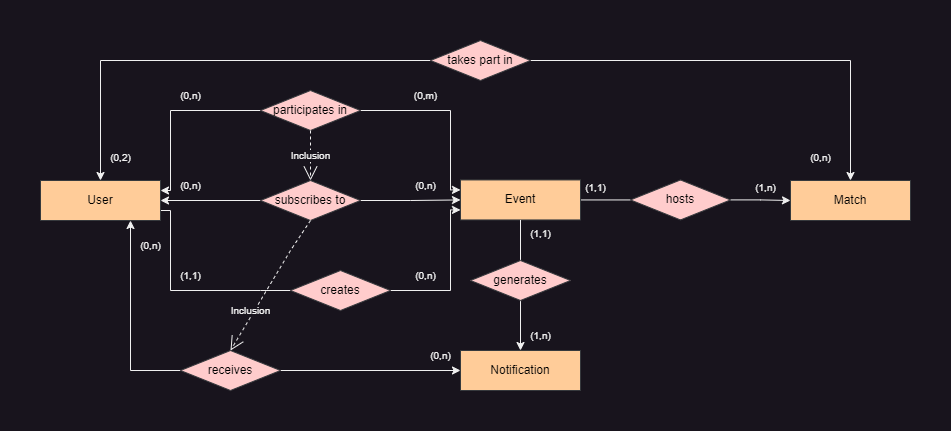

The diagram above was exported from draw.io. Its source (the exported page's mxGraphModel, read from the mxfile embedded in the PNG):
<mxGraphModel dx="1418" dy="820" grid="1" gridSize="10" guides="1" tooltips="1" connect="1" arrows="1" fold="1" page="1" pageScale="1" pageWidth="1169" pageHeight="827" background="none" math="0" shadow="0">
  <root>
    <mxCell id="0" />
    <mxCell id="1" parent="0" />
    <mxCell id="h1577UeyO7VVopQWrFAK-2" style="edgeStyle=orthogonalEdgeStyle;rounded=0;orthogonalLoop=1;jettySize=auto;html=1;exitX=1;exitY=0.5;exitDx=0;exitDy=0;entryX=0;entryY=0.5;entryDx=0;entryDy=0;endArrow=none;endFill=0;startArrow=classic;startFill=1;" parent="1" source="VnELfwe96AQO6iXrCtjm-14" target="h1577UeyO7VVopQWrFAK-1" edge="1">
      <mxGeometry relative="1" as="geometry">
        <Array as="points">
          <mxPoint x="415" y="280" />
        </Array>
      </mxGeometry>
    </mxCell>
    <mxCell id="h1577UeyO7VVopQWrFAK-3" style="edgeStyle=orthogonalEdgeStyle;rounded=0;orthogonalLoop=1;jettySize=auto;html=1;exitX=1;exitY=0.25;exitDx=0;exitDy=0;entryX=0;entryY=0.5;entryDx=0;entryDy=0;endArrow=none;endFill=0;startArrow=classic;startFill=1;" parent="1" source="VnELfwe96AQO6iXrCtjm-14" target="C99ot-JixqusB_VA0Q7N-2" edge="1">
      <mxGeometry relative="1" as="geometry">
        <Array as="points">
          <mxPoint x="325" y="270" />
          <mxPoint x="325" y="190" />
          <mxPoint x="415" y="190" />
        </Array>
      </mxGeometry>
    </mxCell>
    <mxCell id="h1577UeyO7VVopQWrFAK-4" style="edgeStyle=orthogonalEdgeStyle;rounded=0;orthogonalLoop=1;jettySize=auto;html=1;exitX=1;exitY=0.75;exitDx=0;exitDy=0;entryX=0;entryY=0.5;entryDx=0;entryDy=0;endArrow=none;endFill=0;" parent="1" source="VnELfwe96AQO6iXrCtjm-14" target="43FfwoOG1Z6T2PI_bl9D-6" edge="1">
      <mxGeometry relative="1" as="geometry">
        <Array as="points">
          <mxPoint x="325" y="290" />
          <mxPoint x="325" y="370" />
          <mxPoint x="415" y="370" />
        </Array>
      </mxGeometry>
    </mxCell>
    <mxCell id="h1577UeyO7VVopQWrFAK-19" style="edgeStyle=orthogonalEdgeStyle;rounded=0;orthogonalLoop=1;jettySize=auto;html=1;exitX=0.5;exitY=0;exitDx=0;exitDy=0;entryX=0;entryY=0.5;entryDx=0;entryDy=0;fontSize=10;startArrow=classic;startFill=1;endArrow=none;endFill=0;" parent="1" source="VnELfwe96AQO6iXrCtjm-14" target="dR_NYb1KK_JmrGsZS0li-1" edge="1">
      <mxGeometry relative="1" as="geometry">
        <Array as="points">
          <mxPoint x="255" y="140" />
        </Array>
      </mxGeometry>
    </mxCell>
    <mxCell id="VnELfwe96AQO6iXrCtjm-14" value="User" style="whiteSpace=wrap;html=1;align=center;fillColor=#ffcc99;strokeColor=#36393d;fontColor=#000000;" parent="1" vertex="1">
      <mxGeometry x="195" y="260" width="120" height="40" as="geometry" />
    </mxCell>
    <mxCell id="h1577UeyO7VVopQWrFAK-32" style="edgeStyle=orthogonalEdgeStyle;rounded=0;orthogonalLoop=1;jettySize=auto;html=1;exitX=1;exitY=0.5;exitDx=0;exitDy=0;entryX=0;entryY=0.5;entryDx=0;entryDy=0;fontSize=10;startArrow=none;startFill=0;endArrow=none;endFill=0;" parent="1" source="COgEG93Ds931DPDK8JTU-2" target="COgEG93Ds931DPDK8JTU-11" edge="1">
      <mxGeometry relative="1" as="geometry" />
    </mxCell>
    <mxCell id="COgEG93Ds931DPDK8JTU-2" value="Event" style="whiteSpace=wrap;html=1;align=center;fillColor=#ffcc99;strokeColor=#36393d;fontColor=#000000;" parent="1" vertex="1">
      <mxGeometry x="615" y="259.44" width="120" height="40" as="geometry" />
    </mxCell>
    <mxCell id="COgEG93Ds931DPDK8JTU-3" value="Match" style="whiteSpace=wrap;html=1;align=center;fillColor=#ffcc99;strokeColor=#36393d;fontColor=#000000;" parent="1" vertex="1">
      <mxGeometry x="945" y="260" width="120" height="40" as="geometry" />
    </mxCell>
    <mxCell id="COgEG93Ds931DPDK8JTU-4" value="Notification" style="whiteSpace=wrap;html=1;align=center;fillColor=#ffcc99;strokeColor=#36393d;fontColor=#000000;" parent="1" vertex="1">
      <mxGeometry x="615" y="430" width="120" height="40" as="geometry" />
    </mxCell>
    <mxCell id="COgEG93Ds931DPDK8JTU-12" style="edgeStyle=orthogonalEdgeStyle;rounded=0;orthogonalLoop=1;jettySize=auto;html=1;entryX=0;entryY=0.5;entryDx=0;entryDy=0;" parent="1" source="COgEG93Ds931DPDK8JTU-11" target="COgEG93Ds931DPDK8JTU-3" edge="1">
      <mxGeometry relative="1" as="geometry" />
    </mxCell>
    <mxCell id="COgEG93Ds931DPDK8JTU-11" value="hosts" style="shape=rhombus;perimeter=rhombusPerimeter;whiteSpace=wrap;html=1;align=center;fillColor=#ffcccc;strokeColor=#36393d;fontColor=#000000;" parent="1" vertex="1">
      <mxGeometry x="785" y="259.44" width="100" height="40" as="geometry" />
    </mxCell>
    <mxCell id="COgEG93Ds931DPDK8JTU-13" value="&lt;br&gt;" style="text;html=1;align=center;verticalAlign=middle;resizable=0;points=[];autosize=1;strokeColor=none;fillColor=none;" parent="1" vertex="1">
      <mxGeometry x="795" y="320" width="20" height="30" as="geometry" />
    </mxCell>
    <mxCell id="43FfwoOG1Z6T2PI_bl9D-1" value="(1,n)" style="text;html=1;align=center;verticalAlign=middle;resizable=0;points=[];autosize=1;strokeColor=none;fillColor=none;fontSize=10;" parent="1" vertex="1">
      <mxGeometry x="900" y="252.32999999999998" width="40" height="30" as="geometry" />
    </mxCell>
    <mxCell id="43FfwoOG1Z6T2PI_bl9D-4" value="&lt;font style=&quot;font-size: 10px;&quot;&gt;(1,1)&lt;/font&gt;" style="text;html=1;align=center;verticalAlign=middle;resizable=0;points=[];autosize=1;strokeColor=none;fillColor=none;" parent="1" vertex="1">
      <mxGeometry x="730" y="252.32999999999998" width="40" height="30" as="geometry" />
    </mxCell>
    <mxCell id="9m2KrwJHTNApFIyB94fz-1" style="edgeStyle=orthogonalEdgeStyle;rounded=0;orthogonalLoop=1;jettySize=auto;html=1;entryX=0;entryY=0.75;entryDx=0;entryDy=0;" parent="1" source="43FfwoOG1Z6T2PI_bl9D-6" target="COgEG93Ds931DPDK8JTU-2" edge="1">
      <mxGeometry relative="1" as="geometry">
        <Array as="points">
          <mxPoint x="605" y="370" />
          <mxPoint x="605" y="289" />
        </Array>
      </mxGeometry>
    </mxCell>
    <mxCell id="43FfwoOG1Z6T2PI_bl9D-6" value="creates" style="shape=rhombus;perimeter=rhombusPerimeter;whiteSpace=wrap;html=1;align=center;fillColor=#ffcccc;strokeColor=#36393d;fontColor=#000000;" parent="1" vertex="1">
      <mxGeometry x="445" y="350" width="100" height="40" as="geometry" />
    </mxCell>
    <mxCell id="43FfwoOG1Z6T2PI_bl9D-9" style="edgeStyle=orthogonalEdgeStyle;rounded=0;orthogonalLoop=1;jettySize=auto;html=1;entryX=0;entryY=0.5;entryDx=0;entryDy=0;exitX=1;exitY=0.5;exitDx=0;exitDy=0;" parent="1" source="h1577UeyO7VVopQWrFAK-1" target="COgEG93Ds931DPDK8JTU-2" edge="1">
      <mxGeometry relative="1" as="geometry">
        <mxPoint x="525" y="299.44" as="sourcePoint" />
        <mxPoint x="585" y="299.44" as="targetPoint" />
      </mxGeometry>
    </mxCell>
    <mxCell id="C99ot-JixqusB_VA0Q7N-1" value="(0,n)" style="text;html=1;align=center;verticalAlign=middle;resizable=0;points=[];autosize=1;strokeColor=none;fillColor=none;fontSize=10;" parent="1" vertex="1">
      <mxGeometry x="325" y="250" width="40" height="30" as="geometry" />
    </mxCell>
    <mxCell id="h1577UeyO7VVopQWrFAK-6" style="edgeStyle=orthogonalEdgeStyle;rounded=0;orthogonalLoop=1;jettySize=auto;html=1;exitX=1;exitY=0.5;exitDx=0;exitDy=0;entryX=0;entryY=0.25;entryDx=0;entryDy=0;fontSize=10;endArrow=classic;endFill=1;" parent="1" source="C99ot-JixqusB_VA0Q7N-2" target="COgEG93Ds931DPDK8JTU-2" edge="1">
      <mxGeometry relative="1" as="geometry">
        <Array as="points">
          <mxPoint x="605" y="190" />
          <mxPoint x="605" y="269" />
        </Array>
      </mxGeometry>
    </mxCell>
    <mxCell id="C99ot-JixqusB_VA0Q7N-2" value="participates in" style="shape=rhombus;perimeter=rhombusPerimeter;whiteSpace=wrap;html=1;align=center;fillColor=#ffcccc;strokeColor=#36393d;fontColor=#000000;" parent="1" vertex="1">
      <mxGeometry x="415" y="170" width="100" height="40" as="geometry" />
    </mxCell>
    <mxCell id="h1577UeyO7VVopQWrFAK-1" value="subscribes to" style="shape=rhombus;perimeter=rhombusPerimeter;whiteSpace=wrap;html=1;align=center;fillColor=#ffcccc;strokeColor=#36393d;fontColor=#000000;" parent="1" vertex="1">
      <mxGeometry x="415" y="260" width="100" height="40" as="geometry" />
    </mxCell>
    <mxCell id="C99ot-JixqusB_VA0Q7N-4" value="(0,m)" style="text;html=1;align=center;verticalAlign=middle;resizable=0;points=[];autosize=1;strokeColor=none;fillColor=none;fontSize=10;" parent="1" vertex="1">
      <mxGeometry x="555" y="160" width="50" height="30" as="geometry" />
    </mxCell>
    <mxCell id="h1577UeyO7VVopQWrFAK-5" value="(0,n)" style="text;html=1;align=center;verticalAlign=middle;resizable=0;points=[];autosize=1;strokeColor=none;fillColor=none;fontSize=10;" parent="1" vertex="1">
      <mxGeometry x="325" y="160" width="40" height="30" as="geometry" />
    </mxCell>
    <mxCell id="h1577UeyO7VVopQWrFAK-7" value="(0,n)" style="text;html=1;align=center;verticalAlign=middle;resizable=0;points=[];autosize=1;strokeColor=none;fillColor=none;fontSize=10;" parent="1" vertex="1">
      <mxGeometry x="560" y="340" width="40" height="30" as="geometry" />
    </mxCell>
    <mxCell id="h1577UeyO7VVopQWrFAK-8" value="(1,1)" style="text;html=1;align=center;verticalAlign=middle;resizable=0;points=[];autosize=1;strokeColor=none;fillColor=none;fontSize=10;" parent="1" vertex="1">
      <mxGeometry x="325" y="340" width="40" height="30" as="geometry" />
    </mxCell>
    <mxCell id="h1577UeyO7VVopQWrFAK-11" value="Inclusion" style="endArrow=open;endSize=12;dashed=1;html=1;rounded=0;fontSize=10;exitX=0.5;exitY=1;exitDx=0;exitDy=0;" parent="1" source="C99ot-JixqusB_VA0Q7N-2" target="h1577UeyO7VVopQWrFAK-1" edge="1">
      <mxGeometry width="160" relative="1" as="geometry">
        <mxPoint x="535" y="400" as="sourcePoint" />
        <mxPoint x="695" y="400" as="targetPoint" />
      </mxGeometry>
    </mxCell>
    <mxCell id="H47QcEZPCDgOqTd1sGv_-2" value="(0,n)" style="text;html=1;align=center;verticalAlign=middle;resizable=0;points=[];autosize=1;strokeColor=none;fillColor=none;fontSize=10;" parent="1" vertex="1">
      <mxGeometry x="560" y="250" width="40" height="30" as="geometry" />
    </mxCell>
    <mxCell id="h1577UeyO7VVopQWrFAK-13" style="edgeStyle=orthogonalEdgeStyle;rounded=0;orthogonalLoop=1;jettySize=auto;html=1;exitX=0.5;exitY=0;exitDx=0;exitDy=0;entryX=0.5;entryY=1;entryDx=0;entryDy=0;fontSize=10;endArrow=none;endFill=0;" parent="1" source="h1577UeyO7VVopQWrFAK-12" target="COgEG93Ds931DPDK8JTU-2" edge="1">
      <mxGeometry relative="1" as="geometry" />
    </mxCell>
    <mxCell id="h1577UeyO7VVopQWrFAK-14" style="edgeStyle=orthogonalEdgeStyle;rounded=0;orthogonalLoop=1;jettySize=auto;html=1;exitX=0.5;exitY=1;exitDx=0;exitDy=0;entryX=0.5;entryY=0;entryDx=0;entryDy=0;fontSize=10;endArrow=classic;endFill=1;" parent="1" source="h1577UeyO7VVopQWrFAK-12" target="COgEG93Ds931DPDK8JTU-4" edge="1">
      <mxGeometry relative="1" as="geometry" />
    </mxCell>
    <mxCell id="h1577UeyO7VVopQWrFAK-12" value="generates" style="shape=rhombus;perimeter=rhombusPerimeter;whiteSpace=wrap;html=1;align=center;fillColor=#ffcccc;strokeColor=#36393d;fontColor=#000000;" parent="1" vertex="1">
      <mxGeometry x="625" y="340" width="100" height="40" as="geometry" />
    </mxCell>
    <mxCell id="h1577UeyO7VVopQWrFAK-15" value="(1,n)" style="text;html=1;align=center;verticalAlign=middle;resizable=0;points=[];autosize=1;strokeColor=none;fillColor=none;fontSize=10;" parent="1" vertex="1">
      <mxGeometry x="675" y="400" width="40" height="30" as="geometry" />
    </mxCell>
    <mxCell id="h1577UeyO7VVopQWrFAK-17" value="(1,1)" style="text;html=1;align=center;verticalAlign=middle;resizable=0;points=[];autosize=1;strokeColor=none;fillColor=none;fontSize=10;" parent="1" vertex="1">
      <mxGeometry x="675" y="298.33" width="40" height="30" as="geometry" />
    </mxCell>
    <mxCell id="h1577UeyO7VVopQWrFAK-21" style="edgeStyle=orthogonalEdgeStyle;rounded=0;orthogonalLoop=1;jettySize=auto;html=1;exitX=1;exitY=0.5;exitDx=0;exitDy=0;entryX=0.5;entryY=0;entryDx=0;entryDy=0;fontSize=10;startArrow=none;startFill=0;endArrow=classic;endFill=1;" parent="1" source="dR_NYb1KK_JmrGsZS0li-1" target="COgEG93Ds931DPDK8JTU-3" edge="1">
      <mxGeometry relative="1" as="geometry" />
    </mxCell>
    <mxCell id="dR_NYb1KK_JmrGsZS0li-1" value="takes part in" style="shape=rhombus;perimeter=rhombusPerimeter;whiteSpace=wrap;html=1;align=center;fillColor=#ffcccc;strokeColor=#36393d;fontColor=#000000;" parent="1" vertex="1">
      <mxGeometry x="585" y="120" width="100" height="40" as="geometry" />
    </mxCell>
    <mxCell id="h1577UeyO7VVopQWrFAK-20" value="(0,2)" style="text;html=1;align=center;verticalAlign=middle;resizable=0;points=[];autosize=1;strokeColor=none;fillColor=none;fontSize=10;" parent="1" vertex="1">
      <mxGeometry x="255" y="222.32999999999998" width="40" height="30" as="geometry" />
    </mxCell>
    <mxCell id="h1577UeyO7VVopQWrFAK-22" value="(0,n)" style="text;html=1;align=center;verticalAlign=middle;resizable=0;points=[];autosize=1;strokeColor=none;fillColor=none;fontSize=10;" parent="1" vertex="1">
      <mxGeometry x="955" y="222.32999999999998" width="40" height="30" as="geometry" />
    </mxCell>
    <mxCell id="h1577UeyO7VVopQWrFAK-25" style="edgeStyle=orthogonalEdgeStyle;rounded=0;orthogonalLoop=1;jettySize=auto;html=1;exitX=1;exitY=0.5;exitDx=0;exitDy=0;entryX=0;entryY=0.5;entryDx=0;entryDy=0;fontSize=10;startArrow=none;startFill=0;endArrow=classic;endFill=1;" parent="1" source="h1577UeyO7VVopQWrFAK-23" target="COgEG93Ds931DPDK8JTU-4" edge="1">
      <mxGeometry relative="1" as="geometry" />
    </mxCell>
    <mxCell id="h1577UeyO7VVopQWrFAK-26" style="edgeStyle=orthogonalEdgeStyle;rounded=0;orthogonalLoop=1;jettySize=auto;html=1;exitX=0;exitY=0.5;exitDx=0;exitDy=0;entryX=0.75;entryY=1;entryDx=0;entryDy=0;fontSize=10;startArrow=none;startFill=0;endArrow=classic;endFill=1;" parent="1" source="h1577UeyO7VVopQWrFAK-23" target="VnELfwe96AQO6iXrCtjm-14" edge="1">
      <mxGeometry relative="1" as="geometry" />
    </mxCell>
    <mxCell id="h1577UeyO7VVopQWrFAK-23" value="receives" style="shape=rhombus;perimeter=rhombusPerimeter;whiteSpace=wrap;html=1;align=center;fillColor=#ffcccc;strokeColor=#36393d;fontColor=#000000;" parent="1" vertex="1">
      <mxGeometry x="335" y="430" width="100" height="40" as="geometry" />
    </mxCell>
    <mxCell id="h1577UeyO7VVopQWrFAK-27" value="(0,n)" style="text;html=1;align=center;verticalAlign=middle;resizable=0;points=[];autosize=1;strokeColor=none;fillColor=none;fontSize=10;" parent="1" vertex="1">
      <mxGeometry x="575" y="420" width="40" height="30" as="geometry" />
    </mxCell>
    <mxCell id="h1577UeyO7VVopQWrFAK-28" value="(0,n)" style="text;html=1;align=center;verticalAlign=middle;resizable=0;points=[];autosize=1;strokeColor=none;fillColor=none;fontSize=10;" parent="1" vertex="1">
      <mxGeometry x="285" y="310" width="40" height="30" as="geometry" />
    </mxCell>
    <mxCell id="h1577UeyO7VVopQWrFAK-30" value="Inclusion" style="endArrow=open;endSize=12;dashed=1;html=1;rounded=0;fontSize=10;exitX=0.5;exitY=1;exitDx=0;exitDy=0;entryX=0.5;entryY=0;entryDx=0;entryDy=0;" parent="1" source="h1577UeyO7VVopQWrFAK-1" target="h1577UeyO7VVopQWrFAK-23" edge="1">
      <mxGeometry x="0.4159" y="-3" width="160" relative="1" as="geometry">
        <mxPoint x="465" y="312.99" as="sourcePoint" />
        <mxPoint x="625" y="312.99" as="targetPoint" />
        <Array as="points">
          <mxPoint x="445" y="330" />
        </Array>
        <mxPoint as="offset" />
      </mxGeometry>
    </mxCell>
  </root>
</mxGraphModel>